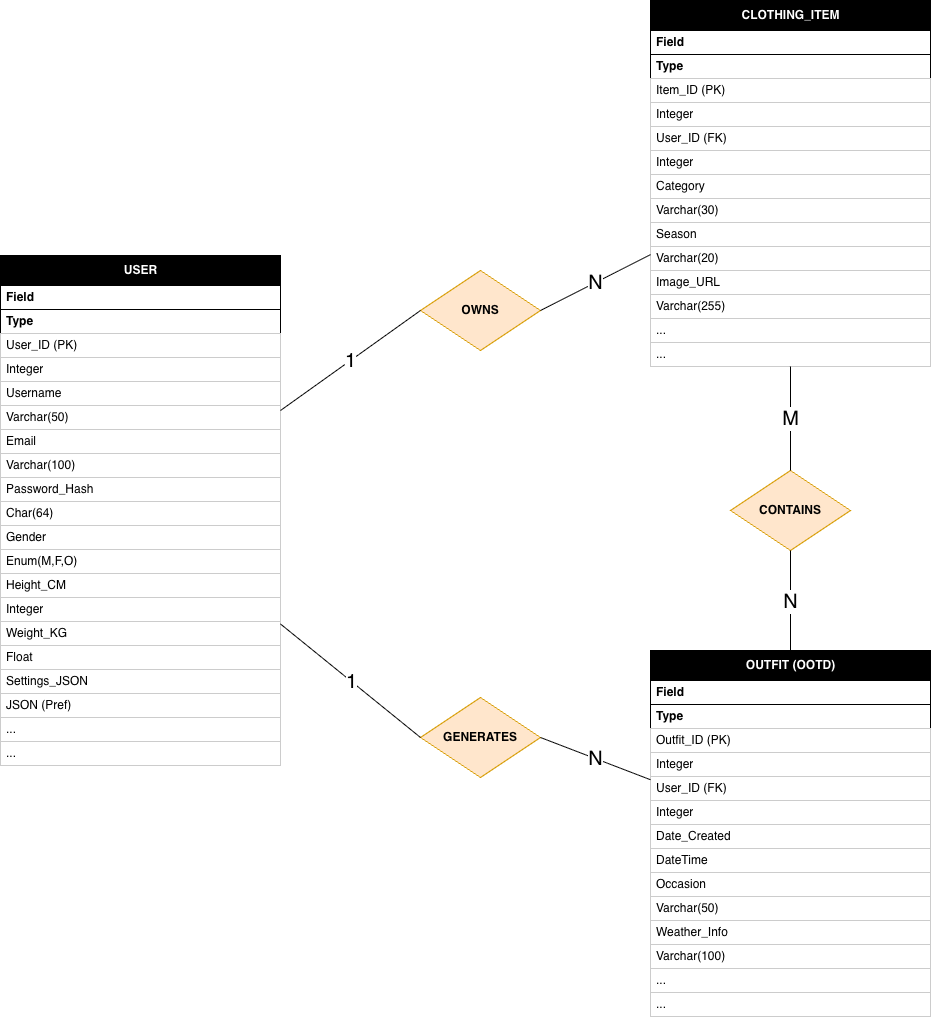

The diagram above was exported from draw.io. Its source (the exported page's mxGraphModel, read from the mxfile embedded in the PNG):
<mxGraphModel dx="1566" dy="1066" grid="1" gridSize="10" guides="1" tooltips="1" connect="1" arrows="1" fold="1" page="1" pageScale="1" pageWidth="1169" pageHeight="827" math="0" shadow="0">
  <root>
    <mxCell id="0" />
    <mxCell id="1" parent="0" />
    <mxCell id="entity_user" parent="1" style="swimlane;fontStyle=1;childLayout=stackLayout;horizontal=1;startSize=30;horizontalStack=0;resizeParent=1;resizeParentMax=0;resizeLast=0;collapsible=1;marginBottom=0;html=1;fillColor=#000000;fontColor=#FFFFFF;strokeColor=#000000;rounded=0;shadow=0;" value="USER" vertex="1">
      <mxGeometry height="510" width="280" x="70" y="305" as="geometry" />
    </mxCell>
    <mxCell id="u_header" parent="entity_user" style="text;strokeColor=#000000;fillColor=#FFFFFF;align=left;verticalAlign=middle;spacingLeft=4;spacingRight=4;overflow=hidden;rotatable=0;points=[];portConstraint=eastwest;fontStyle=1;width=140;html=1;" value="Field" vertex="1">
      <mxGeometry height="24" width="280" y="30" as="geometry" />
    </mxCell>
    <mxCell id="u_header_type" parent="entity_user" style="text;strokeColor=#000000;fillColor=#FFFFFF;align=left;verticalAlign=middle;spacingLeft=4;spacingRight=4;overflow=hidden;rotatable=0;points=[];portConstraint=eastwest;fontStyle=1;width=140;html=1;" value="Type" vertex="1">
      <mxGeometry height="24" width="280" y="54" as="geometry" />
    </mxCell>
    <mxCell id="u_1" parent="entity_user" style="text;strokeColor=#CCCCCC;fillColor=none;align=left;verticalAlign=middle;spacingLeft=4;spacingRight=4;overflow=hidden;rotatable=0;points=[];portConstraint=eastwest;html=1;" value="User_ID (PK)" vertex="1">
      <mxGeometry height="24" width="280" y="78" as="geometry" />
    </mxCell>
    <mxCell id="u_1t" parent="entity_user" style="text;strokeColor=#CCCCCC;fillColor=none;align=left;verticalAlign=middle;spacingLeft=4;spacingRight=4;overflow=hidden;rotatable=0;points=[];portConstraint=eastwest;html=1;" value="Integer" vertex="1">
      <mxGeometry height="24" width="280" y="102" as="geometry" />
    </mxCell>
    <mxCell id="u_2" parent="entity_user" style="text;strokeColor=#CCCCCC;fillColor=none;align=left;verticalAlign=middle;spacingLeft=4;spacingRight=4;overflow=hidden;rotatable=0;points=[];portConstraint=eastwest;html=1;" value="Username" vertex="1">
      <mxGeometry height="24" width="280" y="126" as="geometry" />
    </mxCell>
    <mxCell id="u_2t" parent="entity_user" style="text;strokeColor=#CCCCCC;fillColor=none;align=left;verticalAlign=middle;spacingLeft=4;spacingRight=4;overflow=hidden;rotatable=0;points=[];portConstraint=eastwest;html=1;" value="Varchar(50)" vertex="1">
      <mxGeometry height="24" width="280" y="150" as="geometry" />
    </mxCell>
    <mxCell id="u_3" parent="entity_user" style="text;strokeColor=#CCCCCC;fillColor=none;align=left;verticalAlign=middle;spacingLeft=4;spacingRight=4;overflow=hidden;rotatable=0;points=[];portConstraint=eastwest;html=1;" value="Email" vertex="1">
      <mxGeometry height="24" width="280" y="174" as="geometry" />
    </mxCell>
    <mxCell id="u_3t" parent="entity_user" style="text;strokeColor=#CCCCCC;fillColor=none;align=left;verticalAlign=middle;spacingLeft=4;spacingRight=4;overflow=hidden;rotatable=0;points=[];portConstraint=eastwest;html=1;" value="Varchar(100)" vertex="1">
      <mxGeometry height="24" width="280" y="198" as="geometry" />
    </mxCell>
    <mxCell id="u_4" parent="entity_user" style="text;strokeColor=#CCCCCC;fillColor=none;align=left;verticalAlign=middle;spacingLeft=4;spacingRight=4;overflow=hidden;rotatable=0;points=[];portConstraint=eastwest;html=1;" value="Password_Hash" vertex="1">
      <mxGeometry height="24" width="280" y="222" as="geometry" />
    </mxCell>
    <mxCell id="u_4t" parent="entity_user" style="text;strokeColor=#CCCCCC;fillColor=none;align=left;verticalAlign=middle;spacingLeft=4;spacingRight=4;overflow=hidden;rotatable=0;points=[];portConstraint=eastwest;html=1;" value="Char(64)" vertex="1">
      <mxGeometry height="24" width="280" y="246" as="geometry" />
    </mxCell>
    <mxCell id="u_5" parent="entity_user" style="text;strokeColor=#CCCCCC;fillColor=none;align=left;verticalAlign=middle;spacingLeft=4;spacingRight=4;overflow=hidden;rotatable=0;points=[];portConstraint=eastwest;html=1;" value="Gender" vertex="1">
      <mxGeometry height="24" width="280" y="270" as="geometry" />
    </mxCell>
    <mxCell id="u_5t" parent="entity_user" style="text;strokeColor=#CCCCCC;fillColor=none;align=left;verticalAlign=middle;spacingLeft=4;spacingRight=4;overflow=hidden;rotatable=0;points=[];portConstraint=eastwest;html=1;" value="Enum(M,F,O)" vertex="1">
      <mxGeometry height="24" width="280" y="294" as="geometry" />
    </mxCell>
    <mxCell id="u_6" parent="entity_user" style="text;strokeColor=#CCCCCC;fillColor=none;align=left;verticalAlign=middle;spacingLeft=4;spacingRight=4;overflow=hidden;rotatable=0;points=[];portConstraint=eastwest;html=1;" value="Height_CM" vertex="1">
      <mxGeometry height="24" width="280" y="318" as="geometry" />
    </mxCell>
    <mxCell id="u_6t" parent="entity_user" style="text;strokeColor=#CCCCCC;fillColor=none;align=left;verticalAlign=middle;spacingLeft=4;spacingRight=4;overflow=hidden;rotatable=0;points=[];portConstraint=eastwest;html=1;" value="Integer" vertex="1">
      <mxGeometry height="24" width="280" y="342" as="geometry" />
    </mxCell>
    <mxCell id="u_7" parent="entity_user" style="text;strokeColor=#CCCCCC;fillColor=none;align=left;verticalAlign=middle;spacingLeft=4;spacingRight=4;overflow=hidden;rotatable=0;points=[];portConstraint=eastwest;html=1;" value="Weight_KG" vertex="1">
      <mxGeometry height="24" width="280" y="366" as="geometry" />
    </mxCell>
    <mxCell id="u_7t" parent="entity_user" style="text;strokeColor=#CCCCCC;fillColor=none;align=left;verticalAlign=middle;spacingLeft=4;spacingRight=4;overflow=hidden;rotatable=0;points=[];portConstraint=eastwest;html=1;" value="Float" vertex="1">
      <mxGeometry height="24" width="280" y="390" as="geometry" />
    </mxCell>
    <mxCell id="u_8" parent="entity_user" style="text;strokeColor=#CCCCCC;fillColor=none;align=left;verticalAlign=middle;spacingLeft=4;spacingRight=4;overflow=hidden;rotatable=0;points=[];portConstraint=eastwest;html=1;" value="Settings_JSON" vertex="1">
      <mxGeometry height="24" width="280" y="414" as="geometry" />
    </mxCell>
    <mxCell id="u_8t" parent="entity_user" style="text;strokeColor=#CCCCCC;fillColor=none;align=left;verticalAlign=middle;spacingLeft=4;spacingRight=4;overflow=hidden;rotatable=0;points=[];portConstraint=eastwest;html=1;" value="JSON (Pref)" vertex="1">
      <mxGeometry height="24" width="280" y="438" as="geometry" />
    </mxCell>
    <mxCell id="u_9" parent="entity_user" style="text;strokeColor=#CCCCCC;fillColor=none;align=left;verticalAlign=middle;spacingLeft=4;spacingRight=4;overflow=hidden;rotatable=0;points=[];portConstraint=eastwest;html=1;" value="..." vertex="1">
      <mxGeometry height="24" width="280" y="462" as="geometry" />
    </mxCell>
    <mxCell id="u_9t" parent="entity_user" style="text;strokeColor=#CCCCCC;fillColor=none;align=left;verticalAlign=middle;spacingLeft=4;spacingRight=4;overflow=hidden;rotatable=0;points=[];portConstraint=eastwest;html=1;" value="..." vertex="1">
      <mxGeometry height="24" width="280" y="486" as="geometry" />
    </mxCell>
    <mxCell id="entity_item" parent="1" style="swimlane;fontStyle=1;childLayout=stackLayout;horizontal=1;startSize=30;horizontalStack=0;resizeParent=1;resizeParentMax=0;resizeLast=0;collapsible=1;marginBottom=0;html=1;fillColor=#000000;fontColor=#FFFFFF;strokeColor=#000000;rounded=0;shadow=0;" value="CLOTHING_ITEM" vertex="1">
      <mxGeometry height="366" width="280" x="720" y="50" as="geometry" />
    </mxCell>
    <mxCell id="i_header" parent="entity_item" style="text;strokeColor=#000000;fillColor=#FFFFFF;align=left;verticalAlign=middle;spacingLeft=4;spacingRight=4;overflow=hidden;rotatable=0;points=[];portConstraint=eastwest;fontStyle=1;width=140;html=1;" value="Field" vertex="1">
      <mxGeometry height="24" width="280" y="30" as="geometry" />
    </mxCell>
    <mxCell id="i_header_type" parent="entity_item" style="text;strokeColor=#000000;fillColor=#FFFFFF;align=left;verticalAlign=middle;spacingLeft=4;spacingRight=4;overflow=hidden;rotatable=0;points=[];portConstraint=eastwest;fontStyle=1;width=140;html=1;" value="Type" vertex="1">
      <mxGeometry height="24" width="280" y="54" as="geometry" />
    </mxCell>
    <mxCell id="i_1" parent="entity_item" style="text;strokeColor=#CCCCCC;fillColor=none;align=left;verticalAlign=middle;spacingLeft=4;spacingRight=4;overflow=hidden;rotatable=0;points=[];portConstraint=eastwest;html=1;" value="Item_ID (PK)" vertex="1">
      <mxGeometry height="24" width="280" y="78" as="geometry" />
    </mxCell>
    <mxCell id="i_1t" parent="entity_item" style="text;strokeColor=#CCCCCC;fillColor=none;align=left;verticalAlign=middle;spacingLeft=4;spacingRight=4;overflow=hidden;rotatable=0;points=[];portConstraint=eastwest;html=1;" value="Integer" vertex="1">
      <mxGeometry height="24" width="280" y="102" as="geometry" />
    </mxCell>
    <mxCell id="i_2" parent="entity_item" style="text;strokeColor=#CCCCCC;fillColor=none;align=left;verticalAlign=middle;spacingLeft=4;spacingRight=4;overflow=hidden;rotatable=0;points=[];portConstraint=eastwest;html=1;" value="User_ID (FK)" vertex="1">
      <mxGeometry height="24" width="280" y="126" as="geometry" />
    </mxCell>
    <mxCell id="i_2t" parent="entity_item" style="text;strokeColor=#CCCCCC;fillColor=none;align=left;verticalAlign=middle;spacingLeft=4;spacingRight=4;overflow=hidden;rotatable=0;points=[];portConstraint=eastwest;html=1;" value="Integer" vertex="1">
      <mxGeometry height="24" width="280" y="150" as="geometry" />
    </mxCell>
    <mxCell id="i_3" parent="entity_item" style="text;strokeColor=#CCCCCC;fillColor=none;align=left;verticalAlign=middle;spacingLeft=4;spacingRight=4;overflow=hidden;rotatable=0;points=[];portConstraint=eastwest;html=1;" value="Category" vertex="1">
      <mxGeometry height="24" width="280" y="174" as="geometry" />
    </mxCell>
    <mxCell id="i_3t" parent="entity_item" style="text;strokeColor=#CCCCCC;fillColor=none;align=left;verticalAlign=middle;spacingLeft=4;spacingRight=4;overflow=hidden;rotatable=0;points=[];portConstraint=eastwest;html=1;" value="Varchar(30)" vertex="1">
      <mxGeometry height="24" width="280" y="198" as="geometry" />
    </mxCell>
    <mxCell id="i_4" parent="entity_item" style="text;strokeColor=#CCCCCC;fillColor=none;align=left;verticalAlign=middle;spacingLeft=4;spacingRight=4;overflow=hidden;rotatable=0;points=[];portConstraint=eastwest;html=1;" value="Season" vertex="1">
      <mxGeometry height="24" width="280" y="222" as="geometry" />
    </mxCell>
    <mxCell id="i_4t" parent="entity_item" style="text;strokeColor=#CCCCCC;fillColor=none;align=left;verticalAlign=middle;spacingLeft=4;spacingRight=4;overflow=hidden;rotatable=0;points=[];portConstraint=eastwest;html=1;" value="Varchar(20)" vertex="1">
      <mxGeometry height="24" width="280" y="246" as="geometry" />
    </mxCell>
    <mxCell id="i_5" parent="entity_item" style="text;strokeColor=#CCCCCC;fillColor=none;align=left;verticalAlign=middle;spacingLeft=4;spacingRight=4;overflow=hidden;rotatable=0;points=[];portConstraint=eastwest;html=1;" value="Image_URL" vertex="1">
      <mxGeometry height="24" width="280" y="270" as="geometry" />
    </mxCell>
    <mxCell id="i_5t" parent="entity_item" style="text;strokeColor=#CCCCCC;fillColor=none;align=left;verticalAlign=middle;spacingLeft=4;spacingRight=4;overflow=hidden;rotatable=0;points=[];portConstraint=eastwest;html=1;" value="Varchar(255)" vertex="1">
      <mxGeometry height="24" width="280" y="294" as="geometry" />
    </mxCell>
    <mxCell id="i_6" parent="entity_item" style="text;strokeColor=#CCCCCC;fillColor=none;align=left;verticalAlign=middle;spacingLeft=4;spacingRight=4;overflow=hidden;rotatable=0;points=[];portConstraint=eastwest;html=1;" value="..." vertex="1">
      <mxGeometry height="24" width="280" y="318" as="geometry" />
    </mxCell>
    <mxCell id="i_6t" parent="entity_item" style="text;strokeColor=#CCCCCC;fillColor=none;align=left;verticalAlign=middle;spacingLeft=4;spacingRight=4;overflow=hidden;rotatable=0;points=[];portConstraint=eastwest;html=1;" value="..." vertex="1">
      <mxGeometry height="24" width="280" y="342" as="geometry" />
    </mxCell>
    <mxCell id="entity_outfit" parent="1" style="swimlane;fontStyle=1;childLayout=stackLayout;horizontal=1;startSize=30;horizontalStack=0;resizeParent=1;resizeParentMax=0;resizeLast=0;collapsible=1;marginBottom=0;html=1;fillColor=#000000;fontColor=#FFFFFF;strokeColor=#000000;rounded=0;shadow=0;" value="OUTFIT (OOTD)" vertex="1">
      <mxGeometry height="366" width="280" x="720" y="700" as="geometry" />
    </mxCell>
    <mxCell id="o_header" parent="entity_outfit" style="text;strokeColor=#000000;fillColor=#FFFFFF;align=left;verticalAlign=middle;spacingLeft=4;spacingRight=4;overflow=hidden;rotatable=0;points=[];portConstraint=eastwest;fontStyle=1;width=140;html=1;" value="Field" vertex="1">
      <mxGeometry height="24" width="280" y="30" as="geometry" />
    </mxCell>
    <mxCell id="o_header_type" parent="entity_outfit" style="text;strokeColor=#000000;fillColor=#FFFFFF;align=left;verticalAlign=middle;spacingLeft=4;spacingRight=4;overflow=hidden;rotatable=0;points=[];portConstraint=eastwest;fontStyle=1;width=140;html=1;" value="Type" vertex="1">
      <mxGeometry height="24" width="280" y="54" as="geometry" />
    </mxCell>
    <mxCell id="o_1" parent="entity_outfit" style="text;strokeColor=#CCCCCC;fillColor=none;align=left;verticalAlign=middle;spacingLeft=4;spacingRight=4;overflow=hidden;rotatable=0;points=[];portConstraint=eastwest;html=1;" value="Outfit_ID (PK)" vertex="1">
      <mxGeometry height="24" width="280" y="78" as="geometry" />
    </mxCell>
    <mxCell id="o_1t" parent="entity_outfit" style="text;strokeColor=#CCCCCC;fillColor=none;align=left;verticalAlign=middle;spacingLeft=4;spacingRight=4;overflow=hidden;rotatable=0;points=[];portConstraint=eastwest;html=1;" value="Integer" vertex="1">
      <mxGeometry height="24" width="280" y="102" as="geometry" />
    </mxCell>
    <mxCell id="o_2" parent="entity_outfit" style="text;strokeColor=#CCCCCC;fillColor=none;align=left;verticalAlign=middle;spacingLeft=4;spacingRight=4;overflow=hidden;rotatable=0;points=[];portConstraint=eastwest;html=1;" value="User_ID (FK)" vertex="1">
      <mxGeometry height="24" width="280" y="126" as="geometry" />
    </mxCell>
    <mxCell id="o_2t" parent="entity_outfit" style="text;strokeColor=#CCCCCC;fillColor=none;align=left;verticalAlign=middle;spacingLeft=4;spacingRight=4;overflow=hidden;rotatable=0;points=[];portConstraint=eastwest;html=1;" value="Integer" vertex="1">
      <mxGeometry height="24" width="280" y="150" as="geometry" />
    </mxCell>
    <mxCell id="o_3" parent="entity_outfit" style="text;strokeColor=#CCCCCC;fillColor=none;align=left;verticalAlign=middle;spacingLeft=4;spacingRight=4;overflow=hidden;rotatable=0;points=[];portConstraint=eastwest;html=1;" value="Date_Created" vertex="1">
      <mxGeometry height="24" width="280" y="174" as="geometry" />
    </mxCell>
    <mxCell id="o_3t" parent="entity_outfit" style="text;strokeColor=#CCCCCC;fillColor=none;align=left;verticalAlign=middle;spacingLeft=4;spacingRight=4;overflow=hidden;rotatable=0;points=[];portConstraint=eastwest;html=1;" value="DateTime" vertex="1">
      <mxGeometry height="24" width="280" y="198" as="geometry" />
    </mxCell>
    <mxCell id="o_4" parent="entity_outfit" style="text;strokeColor=#CCCCCC;fillColor=none;align=left;verticalAlign=middle;spacingLeft=4;spacingRight=4;overflow=hidden;rotatable=0;points=[];portConstraint=eastwest;html=1;" value="Occasion" vertex="1">
      <mxGeometry height="24" width="280" y="222" as="geometry" />
    </mxCell>
    <mxCell id="o_4t" parent="entity_outfit" style="text;strokeColor=#CCCCCC;fillColor=none;align=left;verticalAlign=middle;spacingLeft=4;spacingRight=4;overflow=hidden;rotatable=0;points=[];portConstraint=eastwest;html=1;" value="Varchar(50)" vertex="1">
      <mxGeometry height="24" width="280" y="246" as="geometry" />
    </mxCell>
    <mxCell id="o_5" parent="entity_outfit" style="text;strokeColor=#CCCCCC;fillColor=none;align=left;verticalAlign=middle;spacingLeft=4;spacingRight=4;overflow=hidden;rotatable=0;points=[];portConstraint=eastwest;html=1;" value="Weather_Info" vertex="1">
      <mxGeometry height="24" width="280" y="270" as="geometry" />
    </mxCell>
    <mxCell id="o_5t" parent="entity_outfit" style="text;strokeColor=#CCCCCC;fillColor=none;align=left;verticalAlign=middle;spacingLeft=4;spacingRight=4;overflow=hidden;rotatable=0;points=[];portConstraint=eastwest;html=1;" value="Varchar(100)" vertex="1">
      <mxGeometry height="24" width="280" y="294" as="geometry" />
    </mxCell>
    <mxCell id="o_6" parent="entity_outfit" style="text;strokeColor=#CCCCCC;fillColor=none;align=left;verticalAlign=middle;spacingLeft=4;spacingRight=4;overflow=hidden;rotatable=0;points=[];portConstraint=eastwest;html=1;" value="..." vertex="1">
      <mxGeometry height="24" width="280" y="318" as="geometry" />
    </mxCell>
    <mxCell id="o_6t" parent="entity_outfit" style="text;strokeColor=#CCCCCC;fillColor=none;align=left;verticalAlign=middle;spacingLeft=4;spacingRight=4;overflow=hidden;rotatable=0;points=[];portConstraint=eastwest;html=1;" value="..." vertex="1">
      <mxGeometry height="24" width="280" y="342" as="geometry" />
    </mxCell>
    <mxCell id="rel_owns" parent="1" style="rhombus;whiteSpace=wrap;html=1;fillColor=#ffe6cc;strokeColor=#d79b00;fontStyle=1;" value="OWNS" vertex="1">
      <mxGeometry height="80" width="120" x="490" y="320" as="geometry" />
    </mxCell>
    <mxCell id="rel_generates" parent="1" style="rhombus;whiteSpace=wrap;html=1;fillColor=#ffe6cc;strokeColor=#d79b00;fontStyle=1;" value="GENERATES" vertex="1">
      <mxGeometry height="80" width="120" x="490" y="747" as="geometry" />
    </mxCell>
    <mxCell id="rel_contains" parent="1" style="rhombus;whiteSpace=wrap;html=1;fillColor=#ffe6cc;strokeColor=#d79b00;fontStyle=1;" value="CONTAINS" vertex="1">
      <mxGeometry height="80" width="120" x="800" y="520" as="geometry" />
    </mxCell>
    <mxCell id="conn_1" edge="1" parent="1" source="entity_user" style="endArrow=none;html=1;rounded=0;entryX=0;entryY=0.5;entryDx=0;entryDy=0;fontSize=20;" target="rel_owns" value="1">
      <mxGeometry relative="1" as="geometry">
        <mxPoint as="offset" />
      </mxGeometry>
    </mxCell>
    <mxCell id="conn_2" edge="1" parent="1" source="rel_owns" style="endArrow=none;html=1;rounded=0;exitX=1;exitY=0.5;exitDx=0;exitDy=0;fontSize=20;" target="entity_item" value="N">
      <mxGeometry relative="1" x="-0.0025" as="geometry">
        <mxPoint as="offset" />
        <mxPoint x="680" y="190" as="targetPoint" />
      </mxGeometry>
    </mxCell>
    <mxCell id="conn_3" edge="1" parent="1" source="entity_user" style="endArrow=none;html=1;rounded=0;entryX=0;entryY=0.5;entryDx=0;entryDy=0;fontSize=20;" target="rel_generates" value="1">
      <mxGeometry relative="1" as="geometry">
        <mxPoint as="offset" />
      </mxGeometry>
    </mxCell>
    <mxCell id="conn_4" edge="1" parent="1" source="rel_generates" style="endArrow=none;html=1;rounded=0;exitX=1;exitY=0.5;exitDx=0;exitDy=0;fontSize=20;" target="entity_outfit" value="N">
      <mxGeometry relative="1" as="geometry">
        <mxPoint as="offset" />
      </mxGeometry>
    </mxCell>
    <mxCell id="conn_5" edge="1" parent="1" source="rel_contains" style="endArrow=none;html=1;rounded=0;exitX=0.5;exitY=0;exitDx=0;exitDy=0;fontSize=20;" target="entity_item" value="M">
      <mxGeometry relative="1" as="geometry">
        <mxPoint as="offset" />
      </mxGeometry>
    </mxCell>
    <mxCell id="conn_6" edge="1" parent="1" source="rel_contains" style="endArrow=none;html=1;rounded=0;exitX=0.5;exitY=1;exitDx=0;exitDy=0;fontSize=20;" target="entity_outfit" value="N">
      <mxGeometry relative="1" as="geometry">
        <mxPoint as="offset" />
      </mxGeometry>
    </mxCell>
  </root>
</mxGraphModel>